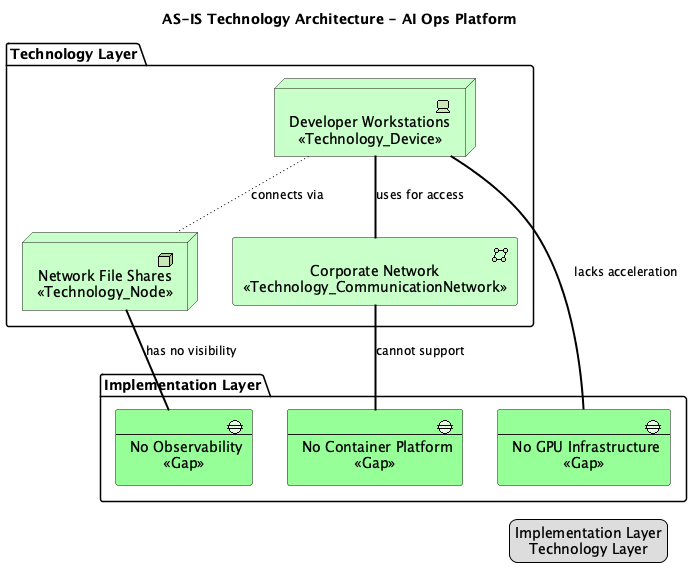

The diagram above was rendered by PlantUML. Its source (embedded in the PNG):
@startuml
!include <archimate/Archimate>

title AS-IS Technology Architecture - AI Ops Platform

' Description: Current technology infrastructure showing critical gaps


package "Technology Layer" {
  Technology_Device(local_workstations, "Developer Workstations\n<<Technology_Device>>")
  Technology_Node(shared_storage, "Network File Shares\n<<Technology_Node>>")
  Technology_CommunicationNetwork(basic_network, "Corporate Network\n<<Technology_CommunicationNetwork>>")
}

package "Implementation Layer" {
  Implementation_Gap(no_kubernetes, "No Container Platform\n<<Gap>>")
  Implementation_Gap(no_gpu, "No GPU Infrastructure\n<<Gap>>")
  Implementation_Gap(no_monitoring, "No Observability\n<<Gap>>")
}


' Relationships
Rel_Access(local_workstations, shared_storage, "connects via")
Rel_Association(local_workstations, basic_network, "uses for access")
Rel_Association(basic_network, no_kubernetes, "cannot support")
Rel_Association(local_workstations, no_gpu, "lacks acceleration")
Rel_Association(shared_storage, no_monitoring, "has no visibility")

' Legend
legend right
  Implementation Layer
  Technology Layer
end legend

@enduml